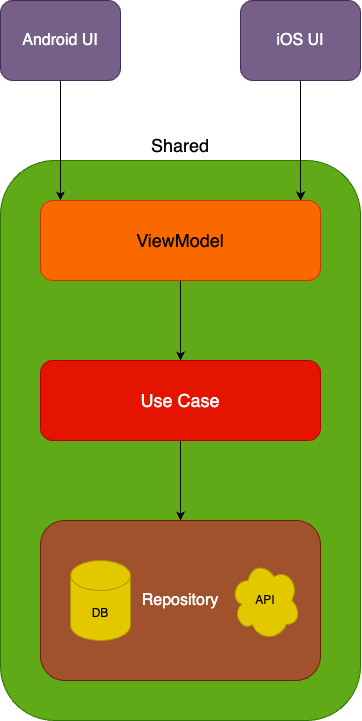

The diagram above was exported from draw.io. Its source (the exported page's mxGraphModel, read from the mxfile embedded in the PNG):
<mxGraphModel dx="1122" dy="688" grid="1" gridSize="10" guides="1" tooltips="1" connect="1" arrows="1" fold="1" page="1" pageScale="1" pageWidth="850" pageHeight="1100" math="0" shadow="0">
  <root>
    <mxCell id="0" />
    <mxCell id="1" parent="0" />
    <mxCell id="Z1PGB_HfHGtaKB9hIjPj-12" value="" style="rounded=1;whiteSpace=wrap;html=1;fillColor=#60a917;strokeColor=#2D7600;fontColor=#ffffff;" vertex="1" parent="1">
      <mxGeometry x="80" y="240" width="360" height="560" as="geometry" />
    </mxCell>
    <mxCell id="Z1PGB_HfHGtaKB9hIjPj-18" style="edgeStyle=orthogonalEdgeStyle;rounded=0;orthogonalLoop=1;jettySize=auto;html=1;entryX=0.071;entryY=0;entryDx=0;entryDy=0;entryPerimeter=0;" edge="1" parent="1" source="Z1PGB_HfHGtaKB9hIjPj-3" target="Z1PGB_HfHGtaKB9hIjPj-5">
      <mxGeometry relative="1" as="geometry" />
    </mxCell>
    <mxCell id="Z1PGB_HfHGtaKB9hIjPj-3" value="&lt;font style=&quot;font-size: 16px;&quot;&gt;Android UI&lt;/font&gt;" style="rounded=1;whiteSpace=wrap;html=1;fillColor=#76608a;strokeColor=#432D57;fontColor=#ffffff;" vertex="1" parent="1">
      <mxGeometry x="80" y="80" width="120" height="80" as="geometry" />
    </mxCell>
    <mxCell id="Z1PGB_HfHGtaKB9hIjPj-19" style="edgeStyle=orthogonalEdgeStyle;rounded=0;orthogonalLoop=1;jettySize=auto;html=1;entryX=0.929;entryY=0;entryDx=0;entryDy=0;entryPerimeter=0;" edge="1" parent="1" source="Z1PGB_HfHGtaKB9hIjPj-4" target="Z1PGB_HfHGtaKB9hIjPj-5">
      <mxGeometry relative="1" as="geometry" />
    </mxCell>
    <mxCell id="Z1PGB_HfHGtaKB9hIjPj-4" value="&lt;font style=&quot;font-size: 16px;&quot;&gt;iOS UI&lt;/font&gt;" style="rounded=1;whiteSpace=wrap;html=1;fillColor=#76608a;strokeColor=#432D57;fontColor=#ffffff;" vertex="1" parent="1">
      <mxGeometry x="320" y="80" width="120" height="80" as="geometry" />
    </mxCell>
    <mxCell id="Z1PGB_HfHGtaKB9hIjPj-20" style="edgeStyle=orthogonalEdgeStyle;rounded=0;orthogonalLoop=1;jettySize=auto;html=1;exitX=0.5;exitY=1;exitDx=0;exitDy=0;entryX=0.5;entryY=0;entryDx=0;entryDy=0;" edge="1" parent="1" source="Z1PGB_HfHGtaKB9hIjPj-5" target="Z1PGB_HfHGtaKB9hIjPj-6">
      <mxGeometry relative="1" as="geometry" />
    </mxCell>
    <mxCell id="Z1PGB_HfHGtaKB9hIjPj-5" value="&lt;font style=&quot;font-size: 18px;&quot;&gt;ViewModel&lt;/font&gt;" style="rounded=1;whiteSpace=wrap;html=1;fillColor=#fa6800;strokeColor=#C73500;fontColor=#000000;" vertex="1" parent="1">
      <mxGeometry x="120" y="280" width="280" height="80" as="geometry" />
    </mxCell>
    <mxCell id="Z1PGB_HfHGtaKB9hIjPj-21" style="edgeStyle=orthogonalEdgeStyle;rounded=0;orthogonalLoop=1;jettySize=auto;html=1;entryX=0.5;entryY=0;entryDx=0;entryDy=0;" edge="1" parent="1" source="Z1PGB_HfHGtaKB9hIjPj-6" target="Z1PGB_HfHGtaKB9hIjPj-10">
      <mxGeometry relative="1" as="geometry" />
    </mxCell>
    <mxCell id="Z1PGB_HfHGtaKB9hIjPj-6" value="&lt;font style=&quot;font-size: 18px;&quot;&gt;Use Case&lt;/font&gt;" style="rounded=1;whiteSpace=wrap;html=1;fillColor=#e51400;strokeColor=#B20000;fontColor=#ffffff;" vertex="1" parent="1">
      <mxGeometry x="120" y="440" width="280" height="80" as="geometry" />
    </mxCell>
    <mxCell id="Z1PGB_HfHGtaKB9hIjPj-10" value="&lt;font style=&quot;font-size: 16px;&quot;&gt;Repository&lt;/font&gt;" style="rounded=1;whiteSpace=wrap;html=1;fillColor=#a0522d;strokeColor=#6D1F00;fontColor=#ffffff;" vertex="1" parent="1">
      <mxGeometry x="120" y="600" width="280" height="160" as="geometry" />
    </mxCell>
    <mxCell id="Z1PGB_HfHGtaKB9hIjPj-8" value="API" style="ellipse;shape=cloud;whiteSpace=wrap;html=1;fillColor=#e3c800;strokeColor=#B09500;fontColor=#000000;" vertex="1" parent="1">
      <mxGeometry x="310" y="640" width="70" height="80" as="geometry" />
    </mxCell>
    <mxCell id="Z1PGB_HfHGtaKB9hIjPj-9" value="DB" style="shape=cylinder3;whiteSpace=wrap;html=1;boundedLbl=1;backgroundOutline=1;size=15;fillColor=#e3c800;strokeColor=#B09500;fontColor=#000000;" vertex="1" parent="1">
      <mxGeometry x="150" y="640" width="60" height="80" as="geometry" />
    </mxCell>
    <mxCell id="Z1PGB_HfHGtaKB9hIjPj-13" value="&lt;font style=&quot;font-size: 18px;&quot;&gt;Shared&lt;/font&gt;" style="text;html=1;align=center;verticalAlign=middle;whiteSpace=wrap;rounded=0;" vertex="1" parent="1">
      <mxGeometry x="230" y="210" width="60" height="30" as="geometry" />
    </mxCell>
  </root>
</mxGraphModel>